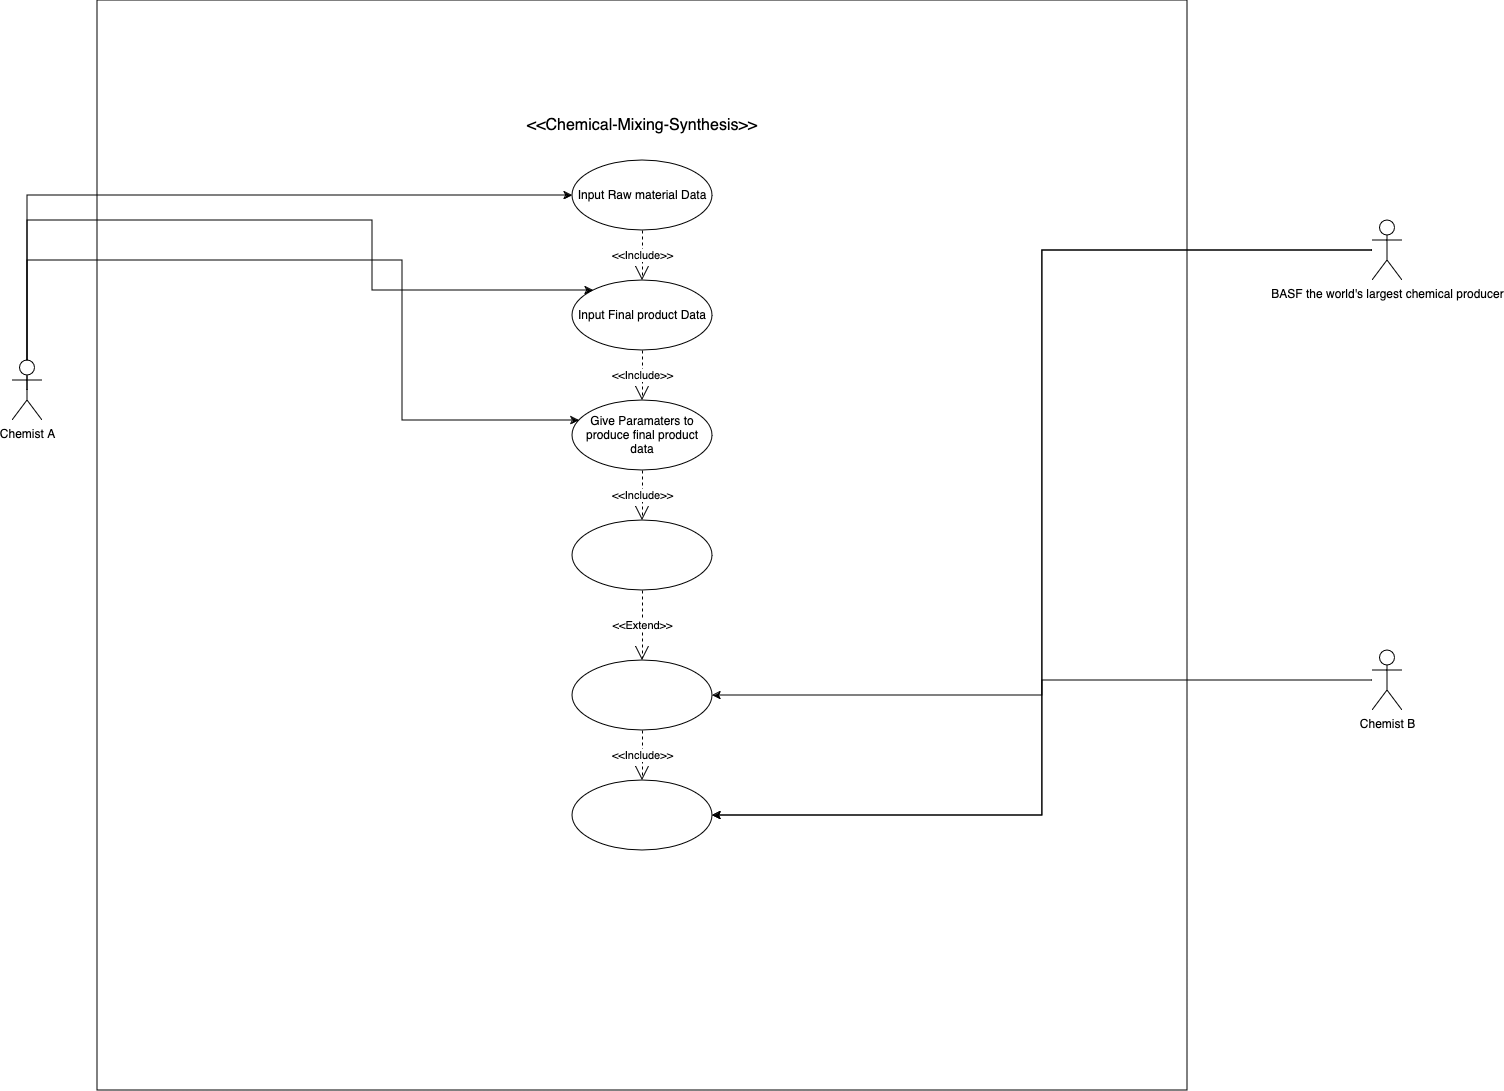

The diagram above was exported from draw.io. Its source (the exported page's mxGraphModel, read from the mxfile embedded in the PNG):
<mxGraphModel dx="867" dy="584" grid="1" gridSize="10" guides="1" tooltips="1" connect="1" arrows="1" fold="1" page="0" pageScale="1" pageWidth="900" pageHeight="1600" math="0" shadow="0">
  <root>
    <mxCell id="0" />
    <mxCell id="1" parent="0" />
    <mxCell id="HkZQD-zDINedIqQV_1Ix-1" value="" style="whiteSpace=wrap;html=1;aspect=fixed;labelBackgroundColor=none;" parent="1" vertex="1">
      <mxGeometry x="325" y="60" width="1090" height="1090" as="geometry" />
    </mxCell>
    <mxCell id="BS793bp_tLUFlU1xwsfM-6" style="edgeStyle=orthogonalEdgeStyle;rounded=0;orthogonalLoop=1;jettySize=auto;html=1;exitX=0.5;exitY=0.5;exitDx=0;exitDy=0;exitPerimeter=0;" parent="1" source="HkZQD-zDINedIqQV_1Ix-2" target="HkZQD-zDINedIqQV_1Ix-8" edge="1">
      <mxGeometry relative="1" as="geometry">
        <Array as="points">
          <mxPoint x="255" y="255" />
        </Array>
      </mxGeometry>
    </mxCell>
    <mxCell id="BS793bp_tLUFlU1xwsfM-7" style="edgeStyle=orthogonalEdgeStyle;rounded=0;orthogonalLoop=1;jettySize=auto;html=1;" parent="1" source="HkZQD-zDINedIqQV_1Ix-2" target="HkZQD-zDINedIqQV_1Ix-9" edge="1">
      <mxGeometry relative="1" as="geometry">
        <Array as="points">
          <mxPoint x="255" y="280" />
          <mxPoint x="600" y="280" />
          <mxPoint x="600" y="350" />
        </Array>
      </mxGeometry>
    </mxCell>
    <mxCell id="BS793bp_tLUFlU1xwsfM-9" style="edgeStyle=orthogonalEdgeStyle;rounded=0;orthogonalLoop=1;jettySize=auto;html=1;" parent="1" source="HkZQD-zDINedIqQV_1Ix-2" target="BS793bp_tLUFlU1xwsfM-2" edge="1">
      <mxGeometry relative="1" as="geometry">
        <Array as="points">
          <mxPoint x="255" y="320" />
          <mxPoint x="630" y="320" />
          <mxPoint x="630" y="480" />
        </Array>
      </mxGeometry>
    </mxCell>
    <mxCell id="HkZQD-zDINedIqQV_1Ix-2" value="Chemist A" style="shape=umlActor;verticalLabelPosition=bottom;verticalAlign=top;html=1;outlineConnect=0;labelBackgroundColor=none;" parent="1" vertex="1">
      <mxGeometry x="240" y="420" width="30" height="60" as="geometry" />
    </mxCell>
    <mxCell id="BS793bp_tLUFlU1xwsfM-23" style="edgeStyle=orthogonalEdgeStyle;rounded=0;orthogonalLoop=1;jettySize=auto;html=1;entryX=1;entryY=0.5;entryDx=0;entryDy=0;" parent="1" source="HkZQD-zDINedIqQV_1Ix-3" target="BS793bp_tLUFlU1xwsfM-14" edge="1">
      <mxGeometry relative="1" as="geometry" />
    </mxCell>
    <mxCell id="BS793bp_tLUFlU1xwsfM-42" style="edgeStyle=orthogonalEdgeStyle;rounded=0;orthogonalLoop=1;jettySize=auto;html=1;entryX=1;entryY=0.5;entryDx=0;entryDy=0;" parent="1" source="HkZQD-zDINedIqQV_1Ix-3" target="BS793bp_tLUFlU1xwsfM-37" edge="1">
      <mxGeometry relative="1" as="geometry" />
    </mxCell>
    <mxCell id="HkZQD-zDINedIqQV_1Ix-3" value="BASF the world's largest chemical producer" style="shape=umlActor;verticalLabelPosition=bottom;verticalAlign=top;html=1;outlineConnect=0;labelBackgroundColor=none;" parent="1" vertex="1">
      <mxGeometry x="1600" y="280" width="30" height="60" as="geometry" />
    </mxCell>
    <mxCell id="HkZQD-zDINedIqQV_1Ix-8" value="Input Raw material Data " style="ellipse;whiteSpace=wrap;html=1;labelBackgroundColor=none;" parent="1" vertex="1">
      <mxGeometry x="800" y="220" width="140" height="70" as="geometry" />
    </mxCell>
    <mxCell id="HkZQD-zDINedIqQV_1Ix-9" value="Input Final product Data " style="ellipse;whiteSpace=wrap;html=1;labelBackgroundColor=none;" parent="1" vertex="1">
      <mxGeometry x="800" y="340" width="140" height="70" as="geometry" />
    </mxCell>
    <mxCell id="BS793bp_tLUFlU1xwsfM-2" value="&lt;div&gt;Give Paramaters to produce final product data &lt;br&gt;&lt;/div&gt;" style="ellipse;whiteSpace=wrap;html=1;" parent="1" vertex="1">
      <mxGeometry x="800" y="460" width="140" height="70" as="geometry" />
    </mxCell>
    <mxCell id="BS793bp_tLUFlU1xwsfM-3" value="" style="ellipse;whiteSpace=wrap;html=1;" parent="1" vertex="1">
      <mxGeometry x="800" y="580" width="140" height="70" as="geometry" />
    </mxCell>
    <mxCell id="BS793bp_tLUFlU1xwsfM-14" value="" style="ellipse;whiteSpace=wrap;html=1;" parent="1" vertex="1">
      <mxGeometry x="800" y="720" width="140" height="70" as="geometry" />
    </mxCell>
    <mxCell id="BS793bp_tLUFlU1xwsfM-16" value="&amp;lt;&amp;lt;Chemical-Mixing-Synthesis&amp;gt;&amp;gt;" style="text;strokeColor=none;fillColor=none;html=1;align=center;verticalAlign=middle;whiteSpace=wrap;rounded=0;fontSize=16;" parent="1" vertex="1">
      <mxGeometry x="725" y="170" width="290" height="30" as="geometry" />
    </mxCell>
    <mxCell id="BS793bp_tLUFlU1xwsfM-30" value="&amp;lt;&amp;lt;Include&amp;gt;&amp;gt;" style="endArrow=open;endSize=12;dashed=1;html=1;rounded=0;exitX=0.5;exitY=1;exitDx=0;exitDy=0;entryX=0.5;entryY=0;entryDx=0;entryDy=0;" parent="1" source="HkZQD-zDINedIqQV_1Ix-9" target="BS793bp_tLUFlU1xwsfM-2" edge="1">
      <mxGeometry width="160" relative="1" as="geometry">
        <mxPoint x="1200" y="700" as="sourcePoint" />
        <mxPoint x="1730" y="1020" as="targetPoint" />
        <Array as="points" />
      </mxGeometry>
    </mxCell>
    <mxCell id="BS793bp_tLUFlU1xwsfM-32" value="&amp;lt;&amp;lt;Include&amp;gt;&amp;gt;" style="endArrow=open;endSize=12;dashed=1;html=1;rounded=0;" parent="1" source="BS793bp_tLUFlU1xwsfM-2" target="BS793bp_tLUFlU1xwsfM-3" edge="1">
      <mxGeometry width="160" relative="1" as="geometry">
        <mxPoint x="1240" y="530" as="sourcePoint" />
        <mxPoint x="1400" y="530" as="targetPoint" />
      </mxGeometry>
    </mxCell>
    <mxCell id="BS793bp_tLUFlU1xwsfM-36" value="&amp;lt;&amp;lt;Extend&amp;gt;&amp;gt; " style="endArrow=open;endSize=12;dashed=1;html=1;rounded=0;exitX=0.5;exitY=1;exitDx=0;exitDy=0;entryX=0.5;entryY=0;entryDx=0;entryDy=0;" parent="1" source="BS793bp_tLUFlU1xwsfM-3" target="BS793bp_tLUFlU1xwsfM-14" edge="1">
      <mxGeometry width="160" relative="1" as="geometry">
        <mxPoint x="1100" y="880" as="sourcePoint" />
        <mxPoint x="1260" y="880" as="targetPoint" />
      </mxGeometry>
    </mxCell>
    <mxCell id="BS793bp_tLUFlU1xwsfM-37" value="" style="ellipse;whiteSpace=wrap;html=1;" parent="1" vertex="1">
      <mxGeometry x="800" y="840" width="140" height="70" as="geometry" />
    </mxCell>
    <mxCell id="BS793bp_tLUFlU1xwsfM-55" style="edgeStyle=orthogonalEdgeStyle;rounded=0;orthogonalLoop=1;jettySize=auto;html=1;entryX=1;entryY=0.5;entryDx=0;entryDy=0;" parent="1" source="BS793bp_tLUFlU1xwsfM-38" target="BS793bp_tLUFlU1xwsfM-37" edge="1">
      <mxGeometry relative="1" as="geometry" />
    </mxCell>
    <mxCell id="BS793bp_tLUFlU1xwsfM-38" value="Chemist B" style="shape=umlActor;verticalLabelPosition=bottom;verticalAlign=top;html=1;" parent="1" vertex="1">
      <mxGeometry x="1600" y="710" width="30" height="60" as="geometry" />
    </mxCell>
    <mxCell id="BS793bp_tLUFlU1xwsfM-44" value="&amp;lt;&amp;lt;Include&amp;gt;&amp;gt; " style="endArrow=open;endSize=12;dashed=1;html=1;rounded=0;entryX=0.5;entryY=0;entryDx=0;entryDy=0;" parent="1" source="BS793bp_tLUFlU1xwsfM-14" target="BS793bp_tLUFlU1xwsfM-37" edge="1">
      <mxGeometry width="160" relative="1" as="geometry">
        <mxPoint x="1840" y="1050" as="sourcePoint" />
        <mxPoint x="2000" y="1050" as="targetPoint" />
      </mxGeometry>
    </mxCell>
    <mxCell id="_5llnT6sJk78skiEX1wQ-1" value="&amp;lt;&amp;lt;Include&amp;gt;&amp;gt;" style="endArrow=open;endSize=12;dashed=1;html=1;rounded=0;exitX=0.5;exitY=1;exitDx=0;exitDy=0;" edge="1" parent="1" source="HkZQD-zDINedIqQV_1Ix-8" target="HkZQD-zDINedIqQV_1Ix-9">
      <mxGeometry width="160" relative="1" as="geometry">
        <mxPoint x="700" y="380" as="sourcePoint" />
        <mxPoint x="860" y="390" as="targetPoint" />
        <Array as="points" />
      </mxGeometry>
    </mxCell>
  </root>
</mxGraphModel>